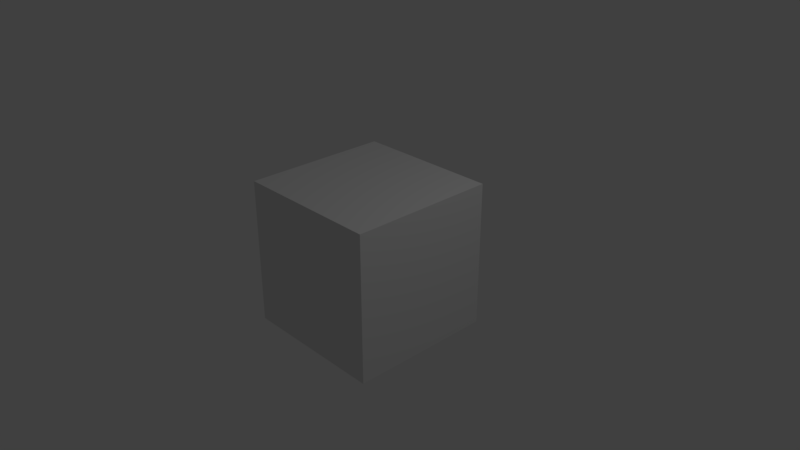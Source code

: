 # Source: 3-layout-change.blend  (saved by Blender 2.78.0; exported with 4.5.12 LTS)
import bpy
from mathutils import Matrix  # noqa: F401  (used for matrix-valued properties, if any)

bpy.ops.wm.read_factory_settings(use_empty=True)
scene = bpy.context.scene
scene.name = 'Scene'

# ---- collections
col_collection_1 = bpy.data.collections.new('Collection 1'); scene.collection.children.link(col_collection_1)

# ---- materials (node trees are filled in below, after node groups)
mat_material = bpy.data.materials.new('Material')
mat_material.alpha_threshold = 0.0
mat_material.use_transparent_shadow = False
mat_material.roughness = 0.5
mat_material.line_color = (0.0, 0.0, 0.0, 1.0)

# ---- material node trees

# ---- world
world_world = bpy.data.worlds.new('World'); scene.world = world_world
world_world.color = (0.05088, 0.05088, 0.05088)
world_world.use_sun_shadow = False
world_world.sun_shadow_jitter_overblur = 0.0
world_world.cycles.sampling_method = 'MANUAL'

# ---- cameras
cam_camera = bpy.data.cameras.new('Camera')
cam_camera.clip_end = 100.0
cam_camera.lens = 35.0
cam_camera.sensor_width = 32.0
cam_camera.sensor_height = 18.0
cam_camera.ortho_scale = 7.314
cam_camera.dof.focus_distance = 0.0
cam_camera.dof.aperture_fstop = 128.0

# ---- lights
light_lamp = bpy.data.lights.new('Lamp', 'POINT')
light_lamp.transmission_factor = 0.0
light_lamp.cutoff_distance = 30.0
light_lamp.energy = 100.0
light_lamp.shadow_buffer_clip_start = 1.001
light_lamp.shadow_soft_size = 0.1
light_lamp.shadow_maximum_resolution = 0.006
light_lamp.use_absolute_resolution = True

# ---- meshes
me_cube = bpy.data.meshes.new('Cube')
me_cube.from_pydata([(1.0, 1.0, -1.0), (1.0, -1.0, -1.0), (-1.0, -1.0, -1.0), (-1.0, 1.0, -1.0), (1.0, 1.0, 1.0), (1.0, -1.0, 1.0), (-1.0, -1.0, 1.0), (-1.0, 1.0, 1.0)], [], [(0, 1, 2, 3), (4, 7, 6, 5), (0, 4, 5, 1), (1, 5, 6, 2), (2, 6, 7, 3), (4, 0, 3, 7)])
me_cube.materials.append(mat_material)
me_cube.use_remesh_preserve_volume = False
me_cube.use_remesh_preserve_attributes = False
me_cube.use_mirror_vertex_groups = False
me_cube.update()

# ---- objects
ob_cube = bpy.data.objects.new('Cube', me_cube)
ob_lamp = bpy.data.objects.new('Lamp', light_lamp)
ob_camera = bpy.data.objects.new('Camera', cam_camera)

# ---- transforms, parenting, visibility, modifiers, constraints
ob_cube.location = (0.0, 0.0, 0.0)
ob_cube.lock_rotations_4d = False
ob_cube.empty_display_type = 'ARROWS'
ob_cube.lineart.crease_threshold = 0.0
ob_lamp.location = (4.076, 1.005, 5.904)
ob_lamp.rotation_euler = (0.6503, 0.05522, 1.866)
ob_lamp.lock_rotations_4d = False
ob_lamp.empty_display_type = 'ARROWS'
ob_lamp.color = (0.0, 0.0, 0.0, 0.0)
ob_lamp.lineart.crease_threshold = 0.0
ob_camera.location = (7.481, -6.508, 5.344)
ob_camera.rotation_euler = (1.109, 0.0, 0.8149)
ob_camera.lock_rotations_4d = False
ob_camera.empty_display_type = 'ARROWS'
ob_camera.color = (0.0, 0.0, 0.0, 0.0)
ob_camera.display_type = 'WIRE'
ob_camera.lineart.crease_threshold = 0.0

# ---- collection membership
col_collection_1.objects.link(ob_cube)
col_collection_1.objects.link(ob_lamp)
col_collection_1.objects.link(ob_camera)

# ---- scene / render settings (as saved in the file)
scene.camera = ob_camera
scene.frame_start = 1; scene.frame_end = 250; scene.frame_set(1)
scene.render.engine = 'BLENDER_EEVEE_NEXT'
scene.render.resolution_percentage = 50
scene.render.dither_intensity = 0.0
scene.cycles.use_denoising = False
scene.cycles.samples = 128
scene.cycles.sampling_pattern = 'TABULATED_SOBOL'
scene.cycles.light_sampling_threshold = 0.0
scene.cycles.use_adaptive_sampling = False
scene.cycles.use_light_tree = False
scene.cycles.blur_glossy = 0.0
scene.cycles.sample_clamp_indirect = 0.0
scene.view_settings.view_transform = 'Standard'
bpy.context.view_layer.update()

